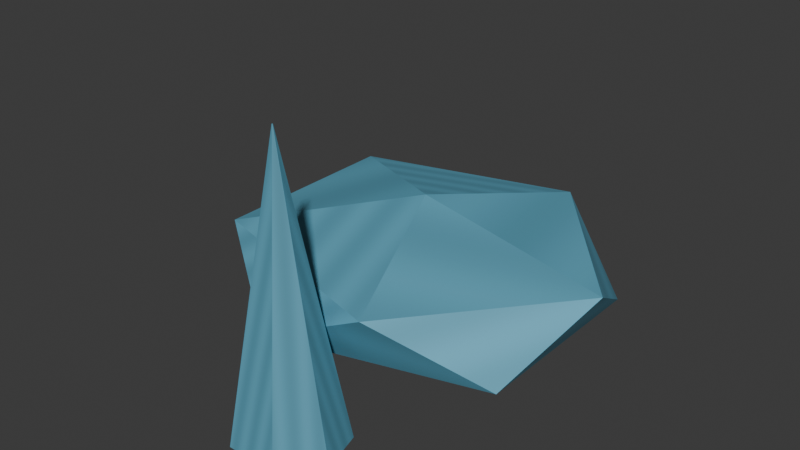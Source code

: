 # Source: storm_payload.blend  (saved by Blender 5.1.30; exported with 4.5.12 LTS)
import bpy
from mathutils import Matrix  # noqa: F401  (used for matrix-valued properties, if any)

bpy.ops.wm.read_factory_settings(use_empty=True)
scene = bpy.context.scene
scene.name = 'Scene'

# ---- collections
col_collection = bpy.data.collections.new('Collection'); scene.collection.children.link(col_collection)

# ---- images (referenced by path relative to the original .blend; pixels are not part of the script)
import os
ASSET_DIR = os.environ.get("B2B_ASSET_DIR", "")  # directory of the original .blend (textures are referenced by path, not embedded)
HERE = os.path.dirname(os.path.abspath(__file__))  # packed textures are extracted next to this script under _unpacked/

def load_image(name, relpath, width, height, colorspace="sRGB"):
    """Load a texture the original file referenced (path relative to the .blend, or extracted next to this script)."""
    p = next((c for c in (os.path.join(HERE, relpath), os.path.join(ASSET_DIR, relpath)) if relpath and os.path.exists(c)), "")
    if p:
        img = bpy.data.images.load(p, check_existing=True)
        img.name = name
    else:  # same state as the original file: an image datablock whose file is absent (Cycles renders it pink)
        img = bpy.data.images.new(name, width, height)
        img.source = "FILE"
        img.filepath = "//" + (relpath or name)
    img.colorspace_settings.name = colorspace
    return img
img_storm_payload_painted = load_image('storm_payload-painted', '_unpacked/storm_payload.09d4766a.png', 64, 64, 'sRGB')

# ---- materials (node trees are filled in below, after node groups)
mat_storm_payload_paint = bpy.data.materials.new('storm_payload-paint')

# ---- material node trees
mat_storm_payload_paint.use_nodes = True; mat_storm_payload_paint.node_tree.nodes.clear()
_N = mat_storm_payload_paint.node_tree.nodes; _L = mat_storm_payload_paint.node_tree.links
n0 = _N.new('ShaderNodeBsdfPrincipled'); n0.name = 'Principled BSDF'; n0.location = (-200, 100)
n0.inputs[2].default_value = 0.65
n1 = _N.new('ShaderNodeOutputMaterial'); n1.name = 'Material Output'; n1.location = (200, 100)
n2 = _N.new('ShaderNodeTexImage'); n2.name = 'Image Texture'; n2.location = (0, 0)
n2.image = img_storm_payload_painted
_L.new(n0.outputs[0], n1.inputs[0])
_L.new(n2.outputs[0], n0.inputs[0])
n1.is_active_output = True

# ---- world
world_world = bpy.data.worlds.new('World'); scene.world = world_world
world_world.use_nodes = True; world_world.node_tree.nodes.clear()
_N = world_world.node_tree.nodes; _L = world_world.node_tree.links
n0 = _N.new('ShaderNodeOutputWorld'); n0.name = 'World Output'; n0.location = (200, 100)
n1 = _N.new('ShaderNodeBackground'); n1.name = 'Background'; n1.location = (-200, 100)
n1.inputs[0].default_value = (0.05088, 0.05088, 0.05088, 1.0)
_L.new(n1.outputs[0], n0.inputs[0])
n0.is_active_output = True
world_world.color = (0.05088, 0.05088, 0.05088)
world_world.sun_shadow_jitter_overblur = 0.0

# ---- meshes
me_cone_014 = bpy.data.meshes.new('Cone.014')
me_cone_014.from_pydata([(0.0, -0.16, 0.17), (0.0, -0.2194, 0.51), (0.05473, -0.1826, 0.17), (0.0005473, -0.2196, 0.51), (0.06824, -0.2334, 0.17), (0.0006824, -0.2201, 0.51), (0.03037, -0.2741, 0.17), (0.0003037, -0.2205, 0.51), (-0.03037, -0.2741, 0.17), (-0.0003037, -0.2205, 0.51), (-0.06824, -0.2334, 0.17), (-0.0006824, -0.2201, 0.51), (-0.05473, -0.1826, 0.17), (-0.0005473, -0.2196, 0.51), (0.0, 0.0, 0.2), (0.1809, -0.1157, 0.2442), (-0.0691, -0.1871, 0.2442), (-0.2236, 0.0, 0.2442), (-0.0691, 0.1871, 0.2442), (0.1809, 0.1157, 0.2442), (0.0691, -0.1871, 0.3158), (-0.1809, -0.1157, 0.3158), (-0.1809, 0.1157, 0.3158), (0.0691, 0.1871, 0.3158), (0.2236, 0.0, 0.3158), (0.0, 0.0, 0.36)], [], [(0, 1, 3, 2), (2, 3, 5, 4), (4, 5, 7, 6), (6, 7, 9, 8), (8, 9, 11, 10), (3, 1, 13, 11, 9, 7, 5), (10, 11, 13, 12), (12, 13, 1, 0), (0, 2, 4, 6, 8, 10, 12), (14, 15, 16), (15, 14, 19), (14, 16, 17), (14, 17, 18), (14, 18, 19), (15, 19, 24), (16, 15, 20), (17, 16, 21), (18, 17, 22), (19, 18, 23), (15, 24, 20), (16, 20, 21), (17, 21, 22), (18, 22, 23), (19, 23, 24), (20, 24, 25), (21, 20, 25), (22, 21, 25), (23, 22, 25), (24, 23, 25)])
_uv = me_cone_014.uv_layers.new(name='UVMap')
_uv.uv.foreach_set('vector', [0.0, 0.0, 0.1429, 0.0, 0.2857, 0.0, 0.4286, 0.0, 0.5714, 0.09091, 0.7143, 0.09091, 0.8571, 0.09091, 0.0, 0.09091, 0.1429, 0.1818, 0.2857, 0.1818, 0.4286, 0.1818, 0.5714, 0.1818, 0.7143, 0.2727, 0.8571, 0.2727, 0.0, 0.2727, 0.1429, 0.2727, 0.2857, 0.3636, 0.4286, 0.3636, 0.5714, 0.3636, 0.7143, 0.3636, 0.8571, 0.4545, 0.0, 0.4545, 0.1429, 0.4545, 0.2857, 0.4545, 0.4286, 0.4545, 0.5714, 0.4545, 0.7143, 0.4545, 0.8571, 0.5455, 0.0, 0.5455, 0.1429, 0.5455, 0.2857, 0.5455, 0.4286, 0.6364, 0.5714, 0.6364, 0.7143, 0.6364, 0.8571, 0.6364, 0.0, 0.7273, 0.1429, 0.7273, 0.2857, 0.7273, 0.4286, 0.7273, 0.5714, 0.7273, 0.7143, 0.7273, 0.8571, 0.7273, 0.0, 0.0, 0.1429, 0.0, 0.2857, 0.0, 0.4286, 0.09091, 0.5714, 0.09091, 0.7143, 0.09091, 0.8571, 0.1818, 0.0, 0.1818, 0.1429, 0.1818, 0.2857, 0.2727, 0.4286, 0.2727, 0.5714, 0.2727, 0.7143, 0.3636, 0.8571, 0.3636, 0.0, 0.3636, 0.1429, 0.4545, 0.2857, 0.4545, 0.4286, 0.4545, 0.5714, 0.5455, 0.7143, 0.5455, 0.8571, 0.5455, 0.0, 0.6364, 0.1429, 0.6364, 0.2857, 0.6364, 0.4286, 0.7273, 0.5714, 0.7273, 0.7143, 0.7273, 0.8571, 0.8182, 0.0, 0.8182, 0.1429, 0.8182, 0.2857, 0.9091, 0.4286, 0.9091, 0.5714, 0.9091, 0.7143, 0.0, 0.8571, 0.0, 0.0, 0.0, 0.1429, 0.09091, 0.2857, 0.09091, 0.4286, 0.09091, 0.5714, 0.1818, 0.7143, 0.1818, 0.8571, 0.1818, 0.0, 0.2727, 0.1429, 0.2727, 0.2857, 0.2727, 0.4286, 0.3636, 0.5714, 0.3636, 0.7143, 0.3636, 0.8571, 0.4545, 0.0, 0.4545, 0.1429, 0.4545, 0.2857, 0.5455, 0.4286, 0.5455, 0.5714, 0.5455, 0.7143, 0.6364, 0.8571, 0.6364, 0.0, 0.6364, 0.1429, 0.7273, 0.2857, 0.7273, 0.4286, 0.7273])
me_cone_014.materials.append(mat_storm_payload_paint)
me_cone_014.update()

# ---- objects
ob_gear_storm_payload = bpy.data.objects.new('gear_storm_payload', me_cone_014)

# ---- transforms, parenting, visibility, modifiers, constraints
ob_gear_storm_payload.location = (0.0, 0.0, 0.0)

# ---- collection membership
col_collection.objects.link(ob_gear_storm_payload)

# ---- scene / render settings (as saved in the file)
scene.frame_start = 1; scene.frame_end = 250; scene.frame_set(1)
scene.render.engine = 'BLENDER_EEVEE_NEXT'
scene.render.bake_bias = 0.0
scene.render.bake_samples = 0
scene.cycles.sampling_pattern = 'TABULATED_SOBOL'
scene.eevee.use_volume_custom_range = False
bpy.context.view_layer.update()

# ---- added for rendering (the .blend has no active camera and no usable light): camera, sun
cam_auto = bpy.data.cameras.new('AutoCamera')
cam_auto.lens = 50.0
cam_auto.sensor_width = 36.0
cam_auto.clip_end = 1000.0
ob_auto_camera = bpy.data.objects.new('AutoCamera', cam_auto)
scene.collection.objects.link(ob_auto_camera)
ob_auto_camera.location = (0.672495, -0.850452, 0.877996)
ob_auto_camera.rotation_euler = (1.09748, -7.21219e-08, 0.694738)
scene.camera = ob_auto_camera
light_auto_sun = bpy.data.lights.new('AutoSun', 'SUN')
light_auto_sun.energy = 3.0
light_auto_sun.angle = 0.0523599
ob_auto_sun = bpy.data.objects.new('AutoSun', light_auto_sun)
scene.collection.objects.link(ob_auto_sun)
ob_auto_sun.rotation_euler = (0.872665, 0.174533, 0.523599)
bpy.context.view_layer.update()
